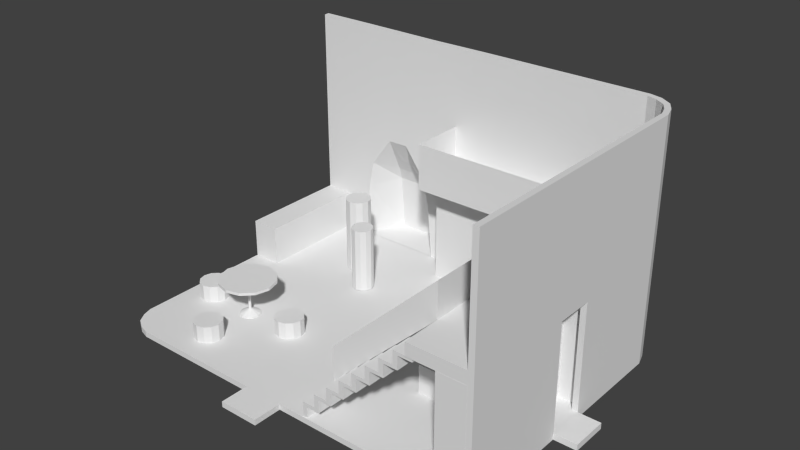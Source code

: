 # Source: zan-house.blend  (saved by Blender 2.71.0; exported with 4.5.12 LTS)
import bpy
from mathutils import Matrix  # noqa: F401  (used for matrix-valued properties, if any)

bpy.ops.wm.read_factory_settings(use_empty=True)
scene = bpy.context.scene
scene.name = 'Scene'

# ---- collections
col_collection_1 = bpy.data.collections.new('Collection 1'); scene.collection.children.link(col_collection_1)

# ---- world
world_world = bpy.data.worlds.new('World'); scene.world = world_world
world_world.color = (0.05088, 0.05088, 0.05088)
world_world.use_sun_shadow = False
world_world.sun_shadow_jitter_overblur = 0.0
world_world.cycles.sampling_method = 'MANUAL'
world_world.cycles.sample_map_resolution = 256

# ---- meshes
me_cylinder_005 = bpy.data.meshes.new('Cylinder.005')
me_cylinder_005.from_pydata([(0.0, 0.5, -0.5), (0.0, 0.5, 0.1), (0.25, 0.433, -0.5), (0.25, 0.433, 0.1), (0.433, 0.25, -0.5), (0.433, 0.25, 0.1), (0.5, -2.186e-08, -0.5), (0.5, -2.186e-08, 0.1), (0.433, -0.25, -0.5), (0.433, -0.25, 0.1), (0.25, -0.433, -0.5), (0.25, -0.433, 0.1), (7.55e-08, -0.5, -0.5), (7.55e-08, -0.5, 0.1), (-0.25, -0.433, -0.5), (-0.25, -0.433, 0.1), (-0.433, -0.25, -0.5), (-0.433, -0.25, 0.1), (-0.5, -2.325e-07, -0.5), (-0.5, -2.325e-07, 0.1), (-0.433, 0.25, -0.5), (-0.433, 0.25, 0.1), (-0.25, 0.433, -0.5), (-0.25, 0.433, 0.1)], [], [(0, 1, 3, 2), (2, 3, 5, 4), (4, 5, 7, 6), (6, 7, 9, 8), (8, 9, 11, 10), (10, 11, 13, 12), (12, 13, 15, 14), (14, 15, 17, 16), (16, 17, 19, 18), (18, 19, 21, 20), (3, 1, 23, 21, 19, 17, 15, 13, 11, 9, 7, 5), (22, 23, 1, 0), (20, 21, 23, 22), (0, 2, 4, 6, 8, 10, 12, 14, 16, 18, 20, 22)])
me_cylinder_005.use_remesh_preserve_volume = False
me_cylinder_005.use_remesh_preserve_attributes = False
me_cylinder_005.use_mirror_vertex_groups = False
me_cylinder_005.update()
me_cylinder_004 = bpy.data.meshes.new('Cylinder.004')
me_cylinder_004.from_pydata([(0.0, 0.5, -0.5), (0.0, 0.5, 0.1), (0.25, 0.433, -0.5), (0.25, 0.433, 0.1), (0.433, 0.25, -0.5), (0.433, 0.25, 0.1), (0.5, -2.186e-08, -0.5), (0.5, -2.186e-08, 0.1), (0.433, -0.25, -0.5), (0.433, -0.25, 0.1), (0.25, -0.433, -0.5), (0.25, -0.433, 0.1), (7.55e-08, -0.5, -0.5), (7.55e-08, -0.5, 0.1), (-0.25, -0.433, -0.5), (-0.25, -0.433, 0.1), (-0.433, -0.25, -0.5), (-0.433, -0.25, 0.1), (-0.5, -2.325e-07, -0.5), (-0.5, -2.325e-07, 0.1), (-0.433, 0.25, -0.5), (-0.433, 0.25, 0.1), (-0.25, 0.433, -0.5), (-0.25, 0.433, 0.1)], [], [(0, 1, 3, 2), (2, 3, 5, 4), (4, 5, 7, 6), (6, 7, 9, 8), (8, 9, 11, 10), (10, 11, 13, 12), (12, 13, 15, 14), (14, 15, 17, 16), (16, 17, 19, 18), (18, 19, 21, 20), (3, 1, 23, 21, 19, 17, 15, 13, 11, 9, 7, 5), (22, 23, 1, 0), (20, 21, 23, 22), (0, 2, 4, 6, 8, 10, 12, 14, 16, 18, 20, 22)])
me_cylinder_004.use_remesh_preserve_volume = False
me_cylinder_004.use_remesh_preserve_attributes = False
me_cylinder_004.use_mirror_vertex_groups = False
me_cylinder_004.update()
me_cylinder_003 = bpy.data.meshes.new('Cylinder.003')
me_cylinder_003.from_pydata([(0.0, 0.5, -0.5), (0.0, 0.5, 0.1), (0.25, 0.433, -0.5), (0.25, 0.433, 0.1), (0.433, 0.25, -0.5), (0.433, 0.25, 0.1), (0.5, -2.186e-08, -0.5), (0.5, -2.186e-08, 0.1), (0.433, -0.25, -0.5), (0.433, -0.25, 0.1), (0.25, -0.433, -0.5), (0.25, -0.433, 0.1), (7.55e-08, -0.5, -0.5), (7.55e-08, -0.5, 0.1), (-0.25, -0.433, -0.5), (-0.25, -0.433, 0.1), (-0.433, -0.25, -0.5), (-0.433, -0.25, 0.1), (-0.5, -2.325e-07, -0.5), (-0.5, -2.325e-07, 0.1), (-0.433, 0.25, -0.5), (-0.433, 0.25, 0.1), (-0.25, 0.433, -0.5), (-0.25, 0.433, 0.1)], [], [(0, 1, 3, 2), (2, 3, 5, 4), (4, 5, 7, 6), (6, 7, 9, 8), (8, 9, 11, 10), (10, 11, 13, 12), (12, 13, 15, 14), (14, 15, 17, 16), (16, 17, 19, 18), (18, 19, 21, 20), (3, 1, 23, 21, 19, 17, 15, 13, 11, 9, 7, 5), (22, 23, 1, 0), (20, 21, 23, 22), (0, 2, 4, 6, 8, 10, 12, 14, 16, 18, 20, 22)])
me_cylinder_003.use_remesh_preserve_volume = False
me_cylinder_003.use_remesh_preserve_attributes = False
me_cylinder_003.use_mirror_vertex_groups = False
me_cylinder_003.update()
me_cube_005 = bpy.data.meshes.new('Cube.005')
me_cube_005.from_pydata([(-1.077, -0.5, -0.5), (-1.077, 0.5, -0.5), (0.5, 0.5, -0.5), (0.5, -0.5, -0.5), (-1.077, -0.5, 0.5), (-1.077, 0.5, 0.5), (0.5, 0.5, 0.5), (0.5, -0.5, 0.5)], [], [(4, 5, 1, 0), (5, 6, 2, 1), (6, 7, 3, 2), (7, 4, 0, 3), (0, 1, 2, 3), (7, 6, 5, 4)])
me_cube_005.use_remesh_preserve_volume = False
me_cube_005.use_remesh_preserve_attributes = False
me_cube_005.use_mirror_vertex_groups = False
me_cube_005.update()
me_cube_004 = bpy.data.meshes.new('Cube.004')
me_cube_004.from_pydata([(-0.5, -0.5, -0.5), (-0.5, 0.5, -0.5), (0.5, 0.5, -0.5), (0.5, -0.5, -0.5), (-0.5, -0.5, 0.5), (-0.5, 0.5, 0.5), (0.5, 0.5, 0.5), (0.5, -0.5, 0.5)], [], [(4, 5, 1, 0), (5, 6, 2, 1), (6, 7, 3, 2), (7, 4, 0, 3), (0, 1, 2, 3), (7, 6, 5, 4)])
me_cube_004.use_remesh_preserve_volume = False
me_cube_004.use_remesh_preserve_attributes = False
me_cube_004.use_mirror_vertex_groups = False
me_cube_004.update()
me_cube_003 = bpy.data.meshes.new('Cube.003')
me_cube_003.from_pydata([(-0.5, -2.179, -0.5), (-0.5, 0.5, -0.5), (0.5, 0.5, -0.5), (0.5, -2.179, -0.5), (-0.5, -2.179, 0.5), (-0.5, 0.5, 0.5), (0.5, 0.5, 0.5), (0.5, -2.179, 0.5)], [], [(4, 5, 1, 0), (5, 6, 2, 1), (6, 7, 3, 2), (7, 4, 0, 3), (0, 1, 2, 3), (7, 6, 5, 4)])
me_cube_003.use_remesh_preserve_volume = False
me_cube_003.use_remesh_preserve_attributes = False
me_cube_003.use_mirror_vertex_groups = False
me_cube_003.update()
me_plane_009 = bpy.data.meshes.new('Plane.009')
me_plane_009.from_pydata([(-1.0, -5.0, 0.0), (-1.0, -4.0, 0.0), (1.0, -3.0, 0.0), (-1.0, -3.0, 0.0), (5.0, 1.0, 0.0), (5.0, 3.651, 0.0), (5.0, 0.0, 0.0), (4.0, -3.0, 0.0), (5.0, -2.0, 0.0), (4.35, -2.89, 0.0), (4.68, -2.68, 0.0), (4.89, -2.35, 0.0), (-1.0, -5.0, 1.2), (-1.0, -4.0, 1.2), (1.0, -3.0, 1.2), (-1.0, -3.0, 1.2), (5.0, 1.0, 1.2), (5.0, 3.651, 1.2), (5.0, 0.0, 1.2), (4.0, -3.0, 1.2), (5.0, -2.0, 1.2), (4.35, -2.89, 1.2), (4.68, -2.68, 1.2), (4.89, -2.35, 1.2), (1.163, 3.651, -3.665), (1.163, 3.651, -2.465)], [], [(11, 8, 20, 23), (10, 11, 23, 22), (9, 10, 22, 21), (7, 9, 21, 19), (8, 6, 18, 20), (4, 5, 17, 16), (6, 4, 16, 18), (2, 7, 19, 14), (3, 2, 14, 15), (1, 3, 15, 13), (0, 1, 13, 12), (17, 5, 24, 25)])
me_plane_009.use_remesh_preserve_volume = False
me_plane_009.use_remesh_preserve_attributes = False
me_plane_009.use_mirror_vertex_groups = False
me_plane_009.update()
me_cylinder_002 = bpy.data.meshes.new('Cylinder.002')
me_cylinder_002.from_pydata([(0.0, 1.0, -0.05), (0.0, 1.0, 0.05), (0.5, 0.866, -0.05), (0.5, 0.866, 0.05), (0.866, 0.5, -0.05), (0.866, 0.5, 0.05), (1.0, -4.371e-08, -0.05), (1.0, -4.371e-08, 0.05), (0.866, -0.5, -0.05), (0.866, -0.5, 0.05), (0.5, -0.866, -0.05), (0.5, -0.866, 0.05), (1.51e-07, -1.0, -0.05), (1.51e-07, -1.0, 0.05), (-0.5, -0.866, -0.05), (-0.5, -0.866, 0.05), (-0.866, -0.5, -0.05), (-0.866, -0.5, 0.05), (-1.0, -4.649e-07, -0.05), (-1.0, -4.649e-07, 0.05), (-0.866, 0.5, -0.05), (-0.866, 0.5, 0.05), (-0.5, 0.866, -0.05), (-0.5, 0.866, 0.05), (-9.439e-09, 0.04982, -0.05), (0.02491, 0.04315, -0.05), (0.04315, 0.02491, -0.05), (0.04982, -1.343e-07, -0.05), (0.04315, -0.02491, -0.05), (0.02491, -0.04315, -0.05), (-1.917e-09, -0.04982, -0.05), (-0.02491, -0.04315, -0.05), (-0.04315, -0.02491, -0.05), (-0.04982, -1.553e-07, -0.05), (-0.04315, 0.02491, -0.05), (-0.02491, 0.04315, -0.05), (7.299e-08, 0.373, -1.3), (0.1865, 0.323, -1.3), (0.323, 0.1865, -1.3), (0.373, -9.142e-08, -1.3), (0.323, -0.1865, -1.3), (0.1865, -0.323, -1.3), (1.293e-07, -0.373, -1.3), (-0.1865, -0.323, -1.3), (-0.323, -0.1865, -1.3), (-0.373, -2.485e-07, -1.3), (-0.323, 0.1865, -1.3), (-0.1865, 0.323, -1.3), (-0.1865, 0.323, -1.272), (4.735e-08, 0.373, -1.272), (-0.323, 0.1865, -1.272), (-0.373, -2.485e-07, -1.272), (-0.323, -0.1865, -1.272), (-0.1865, -0.323, -1.272), (1.037e-07, -0.373, -1.272), (0.1865, -0.323, -1.272), (0.323, -0.1865, -1.272), (0.373, -9.142e-08, -1.272), (0.323, 0.1865, -1.272), (0.1865, 0.323, -1.272), (-0.02491, 0.04315, -1.105), (-0.04315, 0.02491, -1.105), (-0.04982, -1.553e-07, -1.105), (-0.04315, -0.02491, -1.105), (-0.02491, -0.04315, -1.105), (3.061e-08, -0.04982, -1.105), (0.02491, -0.04315, -1.105), (0.04315, -0.02491, -1.105), (0.04982, -1.343e-07, -1.105), (0.04315, 0.02491, -1.105), (0.02491, 0.04315, -1.105), (2.309e-08, 0.04982, -1.105)], [], [(0, 1, 3, 2), (2, 3, 5, 4), (4, 5, 7, 6), (6, 7, 9, 8), (8, 9, 11, 10), (10, 11, 13, 12), (12, 13, 15, 14), (14, 15, 17, 16), (16, 17, 19, 18), (18, 19, 21, 20), (3, 1, 23, 21, 19, 17, 15, 13, 11, 9, 7, 5), (22, 23, 1, 0), (20, 21, 23, 22), (22, 0, 24, 35), (48, 49, 36, 47), (20, 22, 35, 34), (18, 20, 34, 33), (16, 18, 33, 32), (14, 16, 32, 31), (12, 14, 31, 30), (10, 12, 30, 29), (8, 10, 29, 28), (6, 8, 28, 27), (4, 6, 27, 26), (2, 4, 26, 25), (0, 2, 25, 24), (36, 37, 38, 39, 40, 41, 42, 43, 44, 45, 46, 47), (50, 48, 47, 46), (51, 50, 46, 45), (52, 51, 45, 44), (53, 52, 44, 43), (54, 53, 43, 42), (55, 54, 42, 41), (56, 55, 41, 40), (57, 56, 40, 39), (58, 57, 39, 38), (59, 58, 38, 37), (49, 59, 37, 36), (60, 71, 49, 48), (61, 60, 48, 50), (62, 61, 50, 51), (63, 62, 51, 52), (64, 63, 52, 53), (65, 64, 53, 54), (66, 65, 54, 55), (67, 66, 55, 56), (68, 67, 56, 57), (69, 68, 57, 58), (70, 69, 58, 59), (71, 70, 59, 49), (35, 24, 71, 60), (34, 35, 60, 61), (33, 34, 61, 62), (32, 33, 62, 63), (31, 32, 63, 64), (30, 31, 64, 65), (29, 30, 65, 66), (28, 29, 66, 67), (27, 28, 67, 68), (26, 27, 68, 69), (25, 26, 69, 70), (24, 25, 70, 71)])
me_cylinder_002.use_remesh_preserve_volume = False
me_cylinder_002.use_remesh_preserve_attributes = False
me_cylinder_002.use_mirror_vertex_groups = False
me_cylinder_002.update()
me_cylinder_001 = bpy.data.meshes.new('Cylinder.001')
me_cylinder_001.from_pydata([(0.0, 0.45, -1.5), (0.0, 0.45, 1.2), (0.225, 0.3897, -1.5), (0.225, 0.3897, 1.2), (0.3897, 0.225, -1.5), (0.3897, 0.225, 1.2), (0.45, -1.967e-08, -1.5), (0.45, -1.967e-08, 1.2), (0.3897, -0.225, -1.5), (0.3897, -0.225, 1.2), (0.225, -0.3897, -1.5), (0.225, -0.3897, 1.2), (6.795e-08, -0.45, -1.5), (6.795e-08, -0.45, 1.2), (-0.225, -0.3897, -1.5), (-0.225, -0.3897, 1.2), (-0.3897, -0.225, -1.5), (-0.3897, -0.225, 1.2), (-0.45, -2.092e-07, -1.5), (-0.45, -2.092e-07, 1.2), (-0.3897, 0.225, -1.5), (-0.3897, 0.225, 1.2), (-0.225, 0.3897, -1.5), (-0.225, 0.3897, 1.2)], [], [(0, 1, 3, 2), (2, 3, 5, 4), (4, 5, 7, 6), (6, 7, 9, 8), (8, 9, 11, 10), (10, 11, 13, 12), (12, 13, 15, 14), (14, 15, 17, 16), (16, 17, 19, 18), (18, 19, 21, 20), (3, 1, 23, 21, 19, 17, 15, 13, 11, 9, 7, 5), (22, 23, 1, 0), (20, 21, 23, 22), (0, 2, 4, 6, 8, 10, 12, 14, 16, 18, 20, 22)])
me_cylinder_001.use_remesh_preserve_volume = False
me_cylinder_001.use_remesh_preserve_attributes = False
me_cylinder_001.use_mirror_vertex_groups = False
me_cylinder_001.update()
me_cylinder = bpy.data.meshes.new('Cylinder')
me_cylinder.from_pydata([(0.0, 0.45, -1.5), (0.0, 0.45, 0.9), (0.225, 0.3897, -1.5), (0.225, 0.3897, 0.9), (0.3897, 0.225, -1.5), (0.3897, 0.225, 0.9), (0.45, -1.967e-08, -1.5), (0.45, -1.967e-08, 0.9), (0.3897, -0.225, -1.5), (0.3897, -0.225, 0.9), (0.225, -0.3897, -1.5), (0.225, -0.3897, 0.9), (6.795e-08, -0.45, -1.5), (6.795e-08, -0.45, 0.9), (-0.225, -0.3897, -1.5), (-0.225, -0.3897, 0.9), (-0.3897, -0.225, -1.5), (-0.3897, -0.225, 0.9), (-0.45, -2.092e-07, -1.5), (-0.45, -2.092e-07, 0.9), (-0.3897, 0.225, -1.5), (-0.3897, 0.225, 0.9), (-0.225, 0.3897, -1.5), (-0.225, 0.3897, 0.9)], [], [(0, 1, 3, 2), (2, 3, 5, 4), (4, 5, 7, 6), (6, 7, 9, 8), (8, 9, 11, 10), (10, 11, 13, 12), (12, 13, 15, 14), (14, 15, 17, 16), (16, 17, 19, 18), (18, 19, 21, 20), (3, 1, 23, 21, 19, 17, 15, 13, 11, 9, 7, 5), (22, 23, 1, 0), (20, 21, 23, 22), (0, 2, 4, 6, 8, 10, 12, 14, 16, 18, 20, 22)])
me_cylinder.use_remesh_preserve_volume = False
me_cylinder.use_remesh_preserve_attributes = False
me_cylinder.use_mirror_vertex_groups = False
me_cylinder.update()
me_cube_002 = bpy.data.meshes.new('Cube.002')
me_cube_002.from_pydata([(-0.508, -3.513, -0.4884), (-0.508, 0.487, -0.4884), (0.492, 0.487, -0.4884), (0.492, -3.513, -0.4884), (-0.508, -3.513, 0.9116), (-0.508, 0.487, 0.9116), (0.492, 0.487, 0.9116), (0.492, -3.513, 0.9116)], [], [(4, 5, 1, 0), (5, 6, 2, 1), (6, 7, 3, 2), (7, 4, 0, 3), (0, 1, 2, 3), (7, 6, 5, 4)])
me_cube_002.use_remesh_preserve_volume = False
me_cube_002.use_remesh_preserve_attributes = False
me_cube_002.use_mirror_vertex_groups = False
me_cube_002.update()
me_plane_008 = bpy.data.meshes.new('Plane.008')
me_plane_008.from_pydata([(-0.5, -0.5, 0.0), (-0.5, 4.2, 0.0), (0.15, 3.85, 0.0), (0.5, 3.2, 0.0), (-7.5, 4.2, 0.0), (-7.5, 3.2, 0.0), (-0.5, 2.2, 0.0), (0.5, 2.2, 0.0), (-1.5, 3.2, 0.0), (-1.5, 4.2, 0.0), (-0.5, 2.2, 0.0), (-0.65, 2.6, 0.0), (-0.5, -0.2, 0.0), (-0.85, 2.85, 0.0), (-1.1, 3.05, 0.0), (0.5, -0.2, 0.0), (-0.1802, -0.5, 0.0), (-7.5, 3.52, 0.0), (-0.1802, -0.2, 0.0), (-0.5, -0.5, 2.792), (-0.5, 4.2, 2.792), (0.15, 3.85, 2.792), (0.5, 3.2, 2.792), (-7.5, 4.2, 2.792), (-7.5, 3.2, 2.792), (-0.5, 2.2, 2.792), (0.5, 2.2, 2.792), (-1.5, 3.2, 2.792), (-1.5, 4.2, 2.792), (-0.65, 2.6, 2.792), (-0.5, -0.2, 2.792), (-0.85, 2.85, 2.792), (-1.1, 3.05, 2.792), (0.5, -0.2, 2.792), (-0.1802, -0.5, 2.792), (-7.5, 3.52, 2.792), (-0.1802, 2.2, 2.792), (-1.5, 3.52, 2.792), (-0.4622, 3.238, 2.792), (-0.9081, 3.452, 2.792), (-0.2482, 2.792, 2.792), (-0.1802, -0.2, 2.792)], [(10, 6)], [(12, 0, 19, 30), (17, 5, 24, 35), (3, 2, 21, 22), (14, 13, 31, 32), (15, 7, 26, 33), (4, 17, 35, 23), (7, 3, 22, 26), (18, 15, 33, 41), (6, 12, 30, 25), (5, 8, 27, 24), (0, 16, 34, 19), (11, 6, 25, 29), (2, 1, 20, 21), (39, 32, 31, 38), (37, 28, 23, 35), (41, 33, 26, 36), (39, 37, 27, 32), (36, 26, 22, 40), (40, 38, 31, 29), (19, 34, 41, 30), (20, 39, 38, 21), (27, 37, 35, 24), (30, 41, 36, 25), (20, 28, 37, 39), (25, 36, 40, 29), (22, 21, 38, 40), (1, 9, 28, 20), (16, 18, 41, 34), (9, 4, 23, 28), (8, 14, 32, 27), (13, 11, 29, 31)])
me_plane_008.use_remesh_preserve_volume = False
me_plane_008.use_remesh_preserve_attributes = False
me_plane_008.use_mirror_vertex_groups = False
me_plane_008.update()
me_plane_007 = bpy.data.meshes.new('Plane.007')
me_plane_007.from_pydata([(-0.5, -0.5, 0.0), (-0.2, -0.5, 0.0), (-0.5, 0.8, 0.0), (-0.2, 0.8, 0.0), (-0.5, -0.5, 2.792), (-0.2, -0.5, 2.792), (-0.5, 0.8, 2.792), (-0.2, 0.8, 2.792)], [], [(0, 2, 3, 1), (4, 5, 7, 6), (3, 2, 6, 7), (1, 3, 7, 5), (0, 1, 5, 4), (2, 0, 4, 6)])
me_plane_007.use_remesh_preserve_volume = False
me_plane_007.use_remesh_preserve_attributes = False
me_plane_007.use_mirror_vertex_groups = False
me_plane_007.update()
me_cube_001 = bpy.data.meshes.new('Cube.001')
me_cube_001.from_pydata([(-0.5, -3.5, -0.5), (-0.5, 0.5, -0.5), (0.5, 0.5, -0.5), (0.5, -3.5, -0.5), (-0.5, -3.5, 2.309), (-0.5, 0.5, 2.309), (0.5, 0.5, 2.309), (0.5, -3.5, 2.309)], [], [(4, 5, 1, 0), (5, 6, 2, 1), (6, 7, 3, 2), (7, 4, 0, 3), (0, 1, 2, 3), (7, 6, 5, 4)])
me_cube_001.use_remesh_preserve_volume = False
me_cube_001.use_remesh_preserve_attributes = False
me_cube_001.use_mirror_vertex_groups = False
me_cube_001.update()
me_plane_006 = bpy.data.meshes.new('Plane.006')
me_plane_006.from_pydata([(-7.0, -5.0, -0.2), (6.68, -4.68, -0.2), (7.0, 5.0, -0.2), (1.0, -5.0, -0.2), (7.0, 1.0, -0.2), (-6.0, -5.0, -0.2), (6.0, -5.0, -0.2), (7.0, 4.0, -0.2), (7.0, -4.0, -0.2), (6.89, -4.35, -0.2), (6.35, -4.89, -0.2), (7.0, -0.3, -0.2), (0.0, -5.0, -0.2), (-7.0, -5.182, -0.1926), (6.826, -4.825, -0.1926), (7.203, 5.0, -0.1926), (1.0, -5.182, -0.1926), (7.203, 1.0, -0.1926), (-6.0, -5.182, -0.1926), (6.0, -5.182, -0.1926), (7.203, 4.0, -0.1926), (7.203, -4.0, -0.1926), (7.062, -4.447, -0.1926), (6.428, -5.084, -0.1926), (7.203, -0.3, -0.1926), (2.384e-07, -5.182, -0.1926), (-7.0, -5.0, 7.996), (6.68, -4.68, 7.996), (7.0, 5.0, 7.996), (1.0, -5.0, 7.996), (7.0, 1.0, 7.996), (-6.0, -5.0, 7.996), (6.0, -5.0, 7.996), (7.0, 4.0, 7.996), (7.0, -4.0, 7.996), (6.89, -4.35, 7.996), (6.35, -4.89, 7.996), (7.0, 0.0, 7.996), (0.0, -5.0, 7.996), (-7.0, -5.182, 8.004), (6.826, -4.825, 8.004), (7.203, 5.0, 8.004), (1.0, -5.182, 8.004), (7.203, 1.0, 8.004), (-6.0, -5.182, 8.004), (6.0, -5.182, 8.004), (7.203, 4.0, 8.004), (7.203, -4.0, 8.004), (7.062, -4.447, 8.004), (6.428, -5.084, 8.004), (7.203, 2.676e-07, 8.004), (2.384e-07, -5.182, 8.004), (7.203, 1.0, 3.557), (7.203, -0.3, 3.557), (0.0, -5.0, 3.549), (1.0, -5.0, 3.549), (6.0, -5.182, 3.557), (1.0, -5.182, 3.557), (-7.0, -5.0, 2.8), (-6.0, -5.0, 2.8), (-7.0, -5.182, 2.807), (7.062, -4.447, 3.557), (6.826, -4.825, 3.557), (6.35, -4.89, 3.549), (6.68, -4.68, 3.549), (6.0, -5.0, 3.549), (7.203, 5.0, 3.557), (7.203, 4.0, 3.557), (7.203, -4.0, 3.557), (7.0, -0.3, 3.549), (7.0, 1.0, 3.549), (7.0, 5.0, 3.549), (6.89, -4.35, 3.549), (2.384e-07, -5.182, 3.557), (7.0, 4.0, 3.549), (7.0, -4.0, 3.549), (-6.0, -5.182, 2.807), (6.428, -5.084, 3.557), (7.203, 2.676e-07, 4.007), (1.0, -5.0, 4.0), (1.0, -5.182, 4.007), (-6.0, -5.0, 4.0), (6.826, -4.825, 4.007), (6.68, -4.68, 4.0), (7.203, 4.0, 4.007), (7.203, -4.0, 4.007), (7.0, 1.0, 4.0), (6.89, -4.35, 4.0), (2.384e-07, -5.182, 4.007), (6.428, -5.084, 4.007), (7.203, 1.0, 4.007), (0.0, -5.0, 4.0), (6.0, -5.182, 4.007), (-7.0, -5.0, 4.0), (-7.0, -5.182, 4.007), (7.062, -4.447, 4.007), (6.35, -4.89, 4.0), (6.0, -5.0, 4.0), (7.203, 5.0, 4.007), (7.0, 0.0, 4.0), (7.0, 5.0, 4.0), (7.0, 4.0, 4.0), (7.0, -4.0, 4.0), (-6.0, -5.182, 4.007), (-5.1, -5.0, -0.2), (-5.1, -5.182, -0.1926), (-5.1, -5.0, 7.996), (-5.1, -5.182, 8.004), (-4.76, -5.0, 2.8), (-4.76, -5.182, 2.807), (-3.954, -5.0, 3.869), (-4.231, -5.182, 3.876), (-2.406, -5.182, 2.807), (-2.898, -5.182, 3.88), (-2.0, -5.0, -0.2), (-2.0, -5.182, -0.1926), (-2.0, -5.0, 7.996), (-2.0, -5.145, 8.004), (-2.406, -5.0, 2.8), (-3.194, -5.0, 3.873), (0.0, -5.0, 1.82), (6.0, -5.182, 1.827), (-7.0, -5.0, 1.82), (-7.0, -5.182, 1.827), (7.062, -4.447, 1.827), (6.35, -4.89, 1.82), (6.0, -5.0, 1.82), (7.0, -0.3, 1.82), (7.0, -4.0, 1.82), (-6.0, -5.182, 1.827), (7.203, -0.3, 1.827), (1.0, -5.0, 1.82), (1.0, -5.182, 1.827), (-6.0, -5.0, 1.82), (6.826, -4.825, 1.827), (6.68, -4.68, 1.82), (7.203, -4.0, 1.827), (6.89, -4.35, 1.82), (2.384e-07, -5.182, 1.827), (6.428, -5.084, 1.827), (-4.945, -5.0, 1.82), (-4.945, -5.182, 1.827), (-2.171, -5.0, 1.82), (-2.171, -5.182, 1.827), (-4.345, -6.354, -0.2019), (-4.345, -6.446, -0.1981), (-4.172, -5.823, 2.444), (-4.172, -6.046, 2.448), (-3.816, -5.475, 2.988), (-3.903, -5.767, 2.991), (-2.975, -6.046, 2.448), (-3.225, -5.767, 2.993), (-2.769, -6.354, -0.2019), (-2.769, -6.446, -0.1981), (-2.975, -5.823, 2.444), (-3.436, -5.475, 2.99), (-4.266, -6.062, 1.946), (-4.266, -6.155, 1.95), (-2.856, -6.062, 1.946), (-2.856, -6.155, 1.95)], [], [(3, 16, 19, 6), (8, 21, 24, 11), (1, 14, 22, 9), (130, 53, 69, 127), (9, 22, 21, 8), (10, 23, 14, 1), (0, 13, 18, 5), (7, 20, 15, 2), (12, 25, 16, 3), (6, 19, 23, 10), (4, 17, 20, 7), (114, 115, 25, 12), (29, 32, 45, 42), (34, 37, 50, 47), (27, 35, 48, 40), (37, 30, 43, 50), (35, 34, 47, 48), (36, 27, 40, 49), (26, 31, 44, 39), (33, 28, 41, 46), (38, 29, 42, 51), (32, 36, 49, 45), (30, 33, 46, 43), (116, 38, 51, 117), (90, 78, 50, 43), (91, 79, 29, 38), (92, 80, 42, 45), (93, 81, 31, 26), (94, 93, 26, 39), (95, 82, 40, 48), (96, 83, 27, 36), (119, 91, 38, 116), (97, 96, 36, 32), (98, 84, 46, 41), (78, 85, 47, 50), (99, 86, 30, 37), (100, 98, 41, 28), (85, 95, 48, 47), (79, 97, 32, 29), (84, 90, 43, 46), (83, 87, 35, 27), (80, 88, 51, 42), (101, 100, 28, 33), (102, 99, 37, 34), (103, 94, 39, 44), (111, 103, 44, 107), (87, 102, 34, 35), (82, 89, 49, 40), (89, 92, 45, 49), (86, 101, 33, 30), (52, 70, 69, 53), (120, 131, 55, 54), (121, 132, 57, 56), (122, 133, 59, 58), (123, 122, 58, 60), (124, 134, 62, 61), (125, 135, 64, 63), (142, 120, 54, 118), (126, 125, 63, 65), (15, 20, 67, 66), (130, 136, 68, 53), (52, 17, 4, 70), (2, 15, 66, 71), (136, 124, 61, 68), (131, 126, 65, 55), (20, 17, 52, 67), (135, 137, 72, 64), (132, 138, 73, 57), (7, 2, 71, 74), (128, 127, 69, 75), (129, 123, 60, 76), (141, 129, 76, 109), (137, 128, 75, 72), (134, 139, 77, 62), (139, 121, 56, 77), (4, 7, 74, 70), (52, 53, 78, 90), (54, 55, 79, 91), (56, 57, 80, 92), (58, 59, 81, 93), (60, 58, 93, 94), (61, 62, 82, 95), (63, 64, 83, 96), (118, 54, 91, 119), (65, 63, 96, 97), (66, 67, 84, 98), (53, 68, 85, 78), (69, 70, 86, 99), (71, 66, 98, 100), (68, 61, 95, 85), (55, 65, 97, 79), (67, 52, 90, 84), (64, 72, 87, 83), (57, 73, 88, 80), (74, 71, 100, 101), (75, 69, 99, 102), (76, 60, 94, 103), (109, 76, 103, 111), (72, 75, 102, 87), (62, 77, 89, 82), (77, 56, 92, 89), (70, 74, 101, 86), (5, 18, 105, 104), (31, 106, 107, 44), (81, 110, 106, 31), (113, 111, 107, 117), (133, 140, 108, 59), (118, 119, 155, 154), (59, 108, 110, 81), (111, 113, 151, 149), (104, 105, 115, 114), (106, 116, 117, 107), (110, 119, 116, 106), (140, 104, 144, 156), (112, 143, 159, 150), (88, 113, 117, 51), (138, 143, 112, 73), (73, 112, 113, 88), (24, 130, 127, 11), (12, 3, 131, 120), (19, 16, 132, 121), (0, 5, 133, 122), (13, 0, 122, 123), (22, 14, 134, 124), (10, 1, 135, 125), (114, 12, 120, 142), (6, 10, 125, 126), (24, 21, 136, 130), (21, 22, 124, 136), (3, 6, 126, 131), (1, 9, 137, 135), (16, 25, 138, 132), (8, 11, 127, 128), (18, 13, 123, 129), (105, 18, 129, 141), (9, 8, 128, 137), (14, 23, 139, 134), (23, 19, 121, 139), (5, 104, 140, 133), (115, 105, 145, 153), (114, 142, 158, 152), (25, 115, 143, 138), (159, 157, 147, 150), (150, 147, 149, 151), (156, 158, 154, 146), (146, 154, 155, 148), (153, 145, 157, 159), (144, 152, 158, 156), (109, 111, 149, 147), (141, 109, 147, 157), (143, 115, 153, 159), (113, 112, 150, 151), (105, 141, 157, 145), (104, 114, 152, 144), (142, 118, 154, 158), (110, 108, 146, 148), (108, 140, 156, 146), (119, 110, 148, 155)])
me_plane_006.use_remesh_preserve_volume = False
me_plane_006.use_remesh_preserve_attributes = False
me_plane_006.use_mirror_vertex_groups = False
me_plane_006.update()
me_plane_003 = bpy.data.meshes.new('Plane.003')
me_plane_003.from_pydata([(1.002, 1.0, -0.3909), (1.002, 5.261e-06, -0.3909), (0.6272, 1.0, -0.3909), (0.6272, 4.784e-06, -0.3909), (0.6272, 1.0, -0.7659), (0.6272, 4.784e-06, -0.7659), (0.2522, 1.0, -0.7659), (0.2522, 4.308e-06, -0.7659), (0.2522, 1.0, -1.141), (0.2522, 4.308e-06, -1.141), (-0.1228, 1.0, -1.141), (-0.1228, 3.831e-06, -1.141), (-0.1228, 1.0, -1.516), (-0.1228, 3.831e-06, -1.516), (-0.4978, 1.0, -1.516), (-0.4978, 3.354e-06, -1.516), (-0.4978, 1.0, -1.891), (-0.4978, 3.354e-06, -1.891), (-0.8728, 1.0, -1.891), (-0.8728, 2.877e-06, -1.891), (-0.8728, 1.0, -2.266), (-0.8728, 2.877e-06, -2.266), (-1.248, 1.0, -2.266), (-1.248, 2.4e-06, -2.266), (-1.248, 1.0, -2.641), (-1.248, 2.4e-06, -2.641), (-1.623, 1.0, -2.641), (-1.623, 1.923e-06, -2.641), (-1.623, 1.0, -3.016), (-1.623, 1.923e-06, -3.016), (1.002, 1.0, -0.2159), (1.002, 5.261e-06, -0.2159), (1.133, 1.0, -0.2159), (1.133, 1.208e-06, -0.2159), (0.7566, 1.0, -0.4892), (0.7566, 1.208e-06, -0.4892), (0.3816, 1.0, -0.8642), (0.006621, 1.0, -1.239), (-0.3684, 1.0, -1.614), (-0.7434, 1.0, -1.989), (-1.118, 1.0, -2.364), (-1.493, 1.0, -2.739), (-1.493, 1.685e-06, -2.739), (-1.118, 1.685e-06, -2.364), (-0.7434, 1.685e-06, -1.989), (-0.3684, 1.685e-06, -1.614), (0.00662, 1.447e-06, -1.239), (0.3816, 1.208e-06, -0.8642), (-1.118, 1.0, -2.739), (-1.118, 1.923e-06, -2.739), (-0.7434, 1.0, -2.364), (-0.7434, 1.923e-06, -2.364), (-0.3684, 1.0, -1.989), (-0.3684, 1.923e-06, -1.989), (0.006621, 1.0, -1.614), (0.00662, 1.923e-06, -1.614), (0.3816, 1.0, -1.239), (0.3816, 1.447e-06, -1.239), (0.7566, 1.447e-06, -0.8642), (0.7566, 1.0, -0.8642), (1.133, 1.447e-06, -0.4892), (1.133, 1.0, -0.4892), (-1.493, 1.0, -3.125), (-1.493, 2.162e-06, -3.125), (-1.971, 1.0, -3.016), (-1.971, 2.603e-06, -3.016), (-1.858, 1.0, -3.125), (-1.858, 2.603e-06, -3.125), (-1.971, 1.0, -3.445), (-1.971, 2.603e-06, -3.445), (-1.858, 1.0, -3.445), (-1.858, 2.603e-06, -3.445)], [], [(0, 1, 3, 2), (2, 3, 5, 4), (4, 5, 7, 6), (6, 7, 9, 8), (8, 9, 11, 10), (10, 11, 13, 12), (12, 13, 15, 14), (14, 15, 17, 16), (16, 17, 19, 18), (18, 19, 21, 20), (20, 21, 23, 22), (22, 23, 25, 24), (24, 25, 27, 26), (26, 27, 29, 28), (1, 0, 30, 31), (62, 66, 67, 63), (31, 30, 32, 33), (60, 61, 34, 35), (58, 59, 36, 47), (57, 56, 37, 46), (55, 54, 38, 45), (53, 52, 39, 44), (51, 50, 40, 43), (49, 48, 41, 42), (43, 40, 48, 49), (44, 39, 50, 51), (45, 38, 52, 53), (46, 37, 54, 55), (47, 36, 56, 57), (35, 34, 59, 58), (33, 32, 61, 60), (1, 31, 33, 60, 35, 58, 47, 57, 46, 55, 45, 53, 44, 51, 43, 49, 42, 63, 67, 71, 69, 65, 29, 27, 25, 23, 21, 19, 17, 15, 13, 11, 9, 7, 5, 3), (67, 66, 70, 71), (41, 62, 63, 42), (62, 41, 48, 40, 50, 39, 52, 38, 54, 37, 56, 36, 59, 34, 61, 32, 30, 0, 2, 4, 6, 8, 10, 12, 14, 16, 18, 20, 22, 24, 26, 28, 64, 68, 70, 66), (28, 29, 65, 64), (71, 70, 68, 69), (65, 69, 68, 64)])
me_plane_003.use_remesh_preserve_volume = False
me_plane_003.use_remesh_preserve_attributes = False
me_plane_003.use_mirror_vertex_groups = False
me_plane_003.update()
me_plane_002 = bpy.data.meshes.new('Plane.002')
me_plane_002.from_pydata([(6.68, -4.68, 0.0), (7.0, 5.0, 0.0), (1.0, -5.0, 0.0), (7.0, 1.0, 0.0), (6.0, -5.0, 0.0), (6.0, 5.0, 0.0), (6.0, 1.0, 0.0), (7.0, 3.651, 0.0), (6.0, 3.651, 0.0), (7.0, -4.0, 0.0), (1.0, -4.0, 0.0), (6.0, -4.0, 0.0), (6.89, -4.35, 0.0), (6.35, -4.89, 0.0), (7.0, 0.0, 0.0), (6.0, 0.0, 0.0), (6.35, -4.35, 0.0), (-1.0, -5.0, 0.0), (-1.0, -4.0, 0.0), (1.0, -3.0, 0.0), (6.0, -3.0, 0.0), (7.0, -3.0, 0.0), (-1.0, -3.0, 0.0), (5.0, 1.0, 0.0), (5.0, -5.0, 0.0), (5.0, 5.0, 0.0), (5.0, 3.651, 0.0), (5.0, -4.0, 0.0), (5.0, 0.0, 0.0), (5.0, -3.0, 0.0), (4.0, -5.0, 0.0), (4.0, -4.0, 0.0), (4.0, -3.0, 0.0), (6.0, -2.0, 0.0), (7.0, -2.0, 0.0), (5.0, -2.0, 0.0), (4.35, -2.89, 0.0), (4.68, -2.68, 0.0), (4.89, -2.35, 0.0), (-0.25, -1.0, -0.375), (-0.25, -2.0, -0.375), (-0.25, -1.0, -0.375), (-0.25, -2.0, -0.375), (6.68, -4.68, -0.4509), (7.0, 5.0, -0.4509), (1.0, -5.0, -0.4509), (7.0, 1.0, -0.4509), (6.0, -5.0, -0.4509), (6.0, 5.0, -0.4509), (6.0, 1.0, -0.4509), (7.0, 3.651, -0.4509), (6.0, 3.651, -0.4509), (7.0, -4.0, -0.4509), (1.0, -4.0, -0.4509), (6.0, -4.0, -0.4509), (6.89, -4.35, -0.4509), (6.35, -4.89, -0.4509), (7.0, 0.0, -0.4509), (6.0, 0.0, -0.4509), (6.35, -4.35, -0.4509), (-1.0, -5.0, -0.4509), (-1.0, -4.0, -0.4509), (1.0, -3.0, -0.4509), (6.0, -3.0, -0.4509), (7.0, -3.0, -0.4509), (-1.0, -3.0, -0.4509), (5.0, 1.0, -0.4509), (5.0, -5.0, -0.4509), (5.0, 5.0, -0.4509), (5.0, 3.651, -0.4509), (5.0, -4.0, -0.4509), (5.0, 0.0, -0.4509), (5.0, -3.0, -0.4509), (4.0, -5.0, -0.4509), (4.0, -4.0, -0.4509), (4.0, -3.0, -0.4509), (6.0, -2.0, -0.4509), (7.0, -2.0, -0.4509), (5.0, -2.0, -0.4509), (4.35, -2.89, -0.4509), (4.68, -2.68, -0.4509), (4.89, -2.35, -0.4509)], [(41, 39), (40, 42)], [(8, 5, 1, 7), (15, 6, 3, 14), (26, 25, 5, 8), (28, 23, 6, 15), (6, 8, 7, 3), (23, 26, 8, 6), (13, 16, 12, 0), (17, 18, 10, 2), (24, 27, 11, 4), (16, 11, 9, 12), (4, 11, 16, 13), (33, 15, 14, 34), (35, 28, 15, 33), (11, 20, 21, 9), (18, 22, 19, 10), (27, 29, 20, 11), (30, 31, 27, 24), (31, 32, 29, 27), (2, 10, 31, 30), (10, 19, 32, 31), (20, 33, 34, 21), (29, 35, 33, 20), (29, 32, 36, 37), (29, 37, 38, 35), (51, 50, 44, 48), (58, 57, 46, 49), (69, 51, 48, 68), (71, 58, 49, 66), (49, 46, 50, 51), (66, 49, 51, 69), (56, 43, 55, 59), (60, 45, 53, 61), (67, 47, 54, 70), (59, 55, 52, 54), (47, 56, 59, 54), (76, 77, 57, 58), (78, 76, 58, 71), (54, 52, 64, 63), (61, 53, 62, 65), (70, 54, 63, 72), (73, 67, 70, 74), (74, 70, 72, 75), (45, 73, 74, 53), (53, 74, 75, 62), (63, 64, 77, 76), (72, 63, 76, 78), (72, 80, 79, 75), (72, 78, 81, 80), (38, 37, 80, 81), (37, 36, 79, 80), (30, 24, 67, 73), (5, 25, 68, 48), (2, 30, 73, 45), (12, 9, 52, 55), (18, 17, 60, 61), (28, 35, 78, 71), (26, 23, 66, 69), (1, 5, 48, 44), (14, 3, 46, 57), (25, 26, 69, 68), (22, 18, 61, 65), (13, 0, 43, 56), (9, 21, 64, 52), (35, 38, 81, 78), (4, 13, 56, 47), (36, 32, 75, 79), (24, 4, 47, 67), (17, 2, 45, 60), (32, 19, 62, 75), (0, 12, 55, 43), (21, 34, 77, 64), (23, 28, 71, 66), (7, 1, 44, 50), (22, 65, 62, 19), (3, 7, 50, 46), (34, 14, 57, 77)])
me_plane_002.use_remesh_preserve_volume = False
me_plane_002.use_remesh_preserve_attributes = False
me_plane_002.use_mirror_vertex_groups = False
me_plane_002.update()
me_plane_001 = bpy.data.meshes.new('Plane.001')
me_plane_001.from_pydata([(-7.0, -5.0, 0.0), (6.68, -4.68, 0.0), (-6.68, 4.68, 0.0), (7.0, 5.0, 0.0), (0.2, -5.0, 0.0), (0.2, 5.0, 0.0), (-7.0, 1.0, 0.0), (7.0, 1.0, 0.0), (0.2, 1.0, 0.0), (-6.0, 5.0, 0.0), (-6.0, -5.0, 0.0), (-6.0, 1.0, 0.0), (6.0, -5.0, 0.0), (6.0, 5.0, 0.0), (6.0, 1.0, 0.0), (7.0, 4.0, 0.0), (0.2, 4.0, 0.0), (-7.0, 4.0, 0.0), (-6.0, 4.0, 0.0), (6.0, 4.0, 0.0), (-7.0, -4.0, 0.0), (7.0, -4.0, 0.0), (0.2, -4.0, 0.0), (-6.0, -4.0, 0.0), (6.0, -4.0, 0.0), (-6.89, 4.35, 0.0), (-6.35, 4.89, 0.0), (-6.35, 4.35, 0.0), (6.89, -4.35, 0.0), (6.35, -4.89, 0.0), (-1.2, 5.0, 0.0), (0.2, -0.3, 0.0), (7.0, -0.3, 0.0), (-7.0, -0.3, 0.0), (6.0, -0.3, 0.0), (-6.0, -0.3, 0.0), (6.35, -4.35, 0.0), (-1.2, -5.0, 0.0), (-1.2, 1.0, 0.0), (-1.2, 4.0, 0.0), (-1.2, -4.0, 0.0), (-1.2, -0.3, 0.0), (0.2, 6.0, 0.0), (-1.2, 6.0, 0.0), (-7.0, -5.0, -0.2), (6.68, -4.68, -0.2), (-6.68, 4.68, -0.2), (7.0, 5.0, -0.2), (0.2, -5.0, -0.2), (0.2, 5.0, -0.2), (-7.0, 1.0, -0.2), (7.0, 1.0, -0.2), (0.2, 1.0, -0.2), (-6.0, 5.0, -0.2), (-6.0, -5.0, -0.2), (-6.0, 1.0, -0.2), (6.0, -5.0, -0.2), (6.0, 5.0, -0.2), (6.0, 1.0, -0.2), (7.0, 4.0, -0.2), (0.2, 4.0, -0.2), (-7.0, 4.0, -0.2), (-6.0, 4.0, -0.2), (6.0, 4.0, -0.2), (-7.0, -4.0, -0.2), (7.0, -4.0, -0.2), (0.2, -4.0, -0.2), (-6.0, -4.0, -0.2), (6.0, -4.0, -0.2), (-6.89, 4.35, -0.2), (-6.35, 4.89, -0.2), (-6.35, 4.35, -0.2), (6.89, -4.35, -0.2), (6.35, -4.89, -0.2), (-1.2, 5.0, -0.2), (0.2, -0.3, -0.2), (7.0, -0.3, -0.2), (-7.0, -0.3, -0.2), (6.0, -0.3, -0.2), (-6.0, -0.3, -0.2), (6.35, -4.35, -0.2), (-1.2, -5.0, -0.2), (-1.2, 1.0, -0.2), (-1.2, 4.0, -0.2), (-1.2, -4.0, -0.2), (-1.2, -0.3, -0.2), (0.2, 6.0, -0.2), (-1.2, 6.0, -0.2), (-7.0, -5.182, 0.007364), (6.826, -4.825, 0.007364), (7.203, 5.0, 0.007364), (0.2, -5.182, 0.007364), (7.203, 1.0, 0.007364), (-6.0, -5.182, 0.007364), (6.0, -5.182, 0.007364), (7.203, 4.0, 0.007364), (7.203, -4.0, 0.007364), (7.062, -4.447, 0.007364), (6.428, -5.084, 0.007364), (7.203, -0.3, 0.007364), (-1.2, -5.182, 0.007364), (-7.0, -5.182, -0.2074), (6.826, -4.825, -0.2074), (7.203, 5.0, -0.2074), (0.2, -5.182, -0.2074), (7.203, 1.0, -0.2074), (-6.0, -5.182, -0.2074), (6.0, -5.182, -0.2074), (7.203, 4.0, -0.2074), (7.203, -4.0, -0.2074), (7.062, -4.447, -0.2074), (6.428, -5.084, -0.2074), (7.203, -0.3, -0.2074), (-1.2, -5.182, -0.2074), (8.0, 1.0, 0.007364), (8.0, -0.3, 0.007364), (8.0, 1.0, -0.2074), (8.0, -0.3, -0.2074), (-5.0, 4.0, 0.0), (-5.0, -4.0, 0.0), (-5.0, -0.3, 0.0), (-5.0, 5.0, 0.0), (-5.0, -5.0, 0.0), (-5.0, 1.0, 0.0), (-5.0, 4.0, -0.2), (-5.0, -4.0, -0.2), (-5.0, -0.3, -0.2), (-5.0, 5.0, -0.2), (-5.0, -5.0, -0.2), (-5.0, 1.0, -0.2), (-5.0, -5.182, 0.007364), (-5.0, -5.182, -0.2074), (-2.0, 4.0, 0.0), (-2.0, -4.0, 0.0), (-2.0, -0.3, 0.0), (-2.0, 5.0, 0.0), (-2.0, -5.0, 0.0), (-2.0, 1.0, 0.0), (-2.0, 4.0, -0.2), (-2.0, -4.0, -0.2), (-2.0, -0.3, -0.2), (-2.0, 5.0, -0.2), (-2.0, -5.0, -0.2), (-2.0, 1.0, -0.2), (-2.0, -5.182, 0.007364), (-2.0, -5.182, -0.2074)], [], [(19, 13, 3, 15), (39, 30, 5, 16), (34, 14, 7, 32), (41, 38, 8, 31), (25, 2, 26, 27), (33, 6, 11, 35), (16, 5, 13, 19), (31, 8, 14, 34), (14, 19, 15, 7), (38, 39, 16, 8), (6, 17, 18, 11), (8, 16, 19, 14), (29, 36, 28, 1), (37, 40, 22, 4), (0, 20, 23, 10), (4, 22, 24, 12), (17, 25, 27, 18), (18, 27, 26, 9), (36, 24, 21, 28), (12, 24, 36, 29), (24, 34, 32, 21), (40, 41, 31, 22), (20, 33, 35, 23), (22, 31, 34, 24), (132, 135, 30, 39), (134, 137, 38, 41), (137, 132, 39, 38), (136, 133, 40, 37), (133, 134, 41, 40), (30, 43, 42, 5), (63, 59, 47, 57), (83, 60, 49, 74), (78, 76, 51, 58), (85, 75, 52, 82), (69, 71, 70, 46), (77, 79, 55, 50), (60, 63, 57, 49), (75, 78, 58, 52), (58, 51, 59, 63), (82, 52, 60, 83), (50, 55, 62, 61), (52, 58, 63, 60), (73, 45, 72, 80), (81, 48, 66, 84), (44, 54, 67, 64), (48, 56, 68, 66), (61, 62, 71, 69), (62, 53, 70, 71), (80, 72, 65, 68), (56, 73, 80, 68), (68, 65, 76, 78), (84, 66, 75, 85), (64, 67, 79, 77), (66, 68, 78, 75), (138, 83, 74, 141), (140, 85, 82, 143), (143, 82, 83, 138), (142, 81, 84, 139), (139, 84, 85, 140), (74, 49, 86, 87), (26, 2, 46, 70), (76, 65, 109, 112), (4, 12, 94, 91), (51, 76, 112, 105), (45, 73, 111, 102), (9, 26, 70, 53), (5, 42, 86, 49), (21, 32, 99, 96), (42, 43, 87, 86), (121, 9, 53, 127), (33, 20, 64, 77), (1, 28, 97, 89), (65, 72, 110, 109), (32, 7, 92, 99), (28, 21, 96, 97), (17, 6, 50, 61), (20, 0, 44, 64), (29, 1, 89, 98), (128, 54, 106, 131), (6, 33, 77, 50), (2, 25, 69, 46), (13, 5, 49, 57), (25, 17, 61, 69), (43, 30, 74, 87), (3, 47, 103, 90), (3, 13, 57, 47), (97, 96, 109, 110), (98, 89, 102, 111), (96, 99, 112, 109), (89, 97, 110, 102), (91, 94, 107, 104), (88, 93, 106, 101), (94, 98, 111, 107), (95, 90, 103, 108), (100, 91, 104, 113), (92, 95, 108, 105), (112, 99, 115, 117), (144, 100, 113, 145), (0, 10, 93, 88), (72, 45, 102, 110), (56, 48, 104, 107), (15, 3, 90, 95), (37, 4, 91, 100), (12, 29, 98, 94), (7, 15, 95, 92), (54, 44, 101, 106), (44, 0, 88, 101), (73, 56, 107, 111), (48, 81, 113, 104), (47, 59, 108, 103), (59, 51, 105, 108), (136, 37, 100, 144), (114, 116, 117, 115), (92, 105, 116, 114), (105, 112, 117, 116), (99, 92, 114, 115), (18, 9, 121, 118), (35, 11, 123, 120), (11, 18, 118, 123), (10, 23, 119, 122), (23, 35, 120, 119), (62, 124, 127, 53), (79, 126, 129, 55), (55, 129, 124, 62), (54, 128, 125, 67), (67, 125, 126, 79), (135, 121, 127, 141), (142, 128, 131, 145), (93, 130, 131, 106), (10, 122, 130, 93), (118, 121, 135, 132), (120, 123, 137, 134), (123, 118, 132, 137), (122, 119, 133, 136), (119, 120, 134, 133), (124, 138, 141, 127), (126, 140, 143, 129), (129, 143, 138, 124), (128, 142, 139, 125), (125, 139, 140, 126), (130, 144, 145, 131), (122, 136, 144, 130), (30, 135, 141, 74), (81, 142, 145, 113)])
me_plane_001.use_remesh_preserve_volume = False
me_plane_001.use_remesh_preserve_attributes = False
me_plane_001.use_mirror_vertex_groups = False
me_plane_001.update()

# ---- objects
ob_cylinder_002 = bpy.data.objects.new('Cylinder.002', me_cylinder_005)
ob_cylinder_001 = bpy.data.objects.new('Cylinder.001', me_cylinder_004)
ob_cylinder = bpy.data.objects.new('Cylinder', me_cylinder_003)
ob_sofa_02 = bpy.data.objects.new('sofa_02', me_cube_005)
ob_cube = bpy.data.objects.new('Cube', me_cube_004)
ob_sofa_01 = bpy.data.objects.new('sofa_01', me_cube_003)
ob_balusters = bpy.data.objects.new('balusters', me_plane_009)
ob_table = bpy.data.objects.new('table', me_cylinder_002)
ob_adult = bpy.data.objects.new('adult', me_cylinder_001)
ob_child = bpy.data.objects.new('child', me_cylinder)
ob_kitchen_sink = bpy.data.objects.new('kitchen_sink', me_cube_002)
ob_bookshelf_02 = bpy.data.objects.new('bookshelf_02', me_plane_008)
ob_door_to_basement = bpy.data.objects.new('door_to_basement', me_plane_007)
ob_bookshelf_01 = bpy.data.objects.new('bookshelf_01', me_cube_001)
ob_wall = bpy.data.objects.new('wall', me_plane_006)
ob_stairs_01 = bpy.data.objects.new('stairs_01', me_plane_003)
ob_floor_01 = bpy.data.objects.new('Floor-01', me_plane_002)
ob_floor_g0 = bpy.data.objects.new('Floor-G0', me_plane_001)

# ---- transforms, parenting, visibility, modifiers, constraints
ob_cylinder_002.location = (-3.378, -1.957, 0.5)
ob_cylinder_002.lineart.crease_threshold = 0.0
ob_cylinder_001.location = (-5.229, -3.805, 0.5)
ob_cylinder_001.lineart.crease_threshold = 0.0
ob_cylinder.location = (-7.009, -1.957, 0.5)
ob_cylinder.lineart.crease_threshold = 0.0
ob_sofa_02.location = (0.7859, 2.5, 0.5)
ob_sofa_02.lineart.crease_threshold = 0.0
ob_cube.location = (0.7859, 2.5, 0.5)
ob_cube.lineart.crease_threshold = 0.0
ob_sofa_01.location = (2.5, 0.2766, 0.5)
ob_sofa_01.lineart.crease_threshold = 0.0
ob_balusters.location = (-1.0, 0.0, 4.2)
ob_balusters.rotation_euler = (0.0, 0.0, 3.142)
ob_balusters.scale = (-1.0, 1.0, 1.0)
ob_balusters.lineart.crease_threshold = 0.0
ob_table.location = (-5.206, -2.0, 1.3)
ob_table.lineart.crease_threshold = 0.0
ob_adult.location = (-4.566, 2.814, 1.518)
ob_adult.lineart.crease_threshold = 0.0
ob_child.location = (-3.488, 1.792, 1.455)
ob_child.scale = (0.8496, 0.8496, 0.9583)
ob_child.lineart.crease_threshold = 0.0
ob_kitchen_sink.location = (-7.492, 4.513, 0.4884)
ob_kitchen_sink.lineart.crease_threshold = 0.0
ob_bookshelf_02.location = (5.5, 0.8, -0.001441)
ob_bookshelf_02.scale = (1.0, 1.0, 1.343)
ob_bookshelf_02.lineart.crease_threshold = 0.0
ob_door_to_basement.location = (5.5, -0.5, -0.001441)
ob_door_to_basement.scale = (1.0, 1.0, 1.343)
ob_door_to_basement.lineart.crease_threshold = 0.0
ob_bookshelf_01.location = (5.5, -1.5, 0.6702)
ob_bookshelf_01.scale = (1.0, 1.0, 1.333)
ob_bookshelf_01.lineart.crease_threshold = 0.0
ob_wall.location = (-1.0, 0.0, 0.2)
ob_wall.rotation_euler = (0.0, 0.0, 3.142)
ob_wall.scale = (-1.0, 1.0, 1.0)
ob_wall.lineart.crease_threshold = 0.0
ob_stairs_01.location = (2.738, -3.651, 4.229)
ob_stairs_01.rotation_euler = (0.0, -0.0, 3.142)
ob_stairs_01.scale = (-1.307, 1.307, 1.228)
ob_stairs_01.lineart.crease_threshold = 0.0
ob_floor_01.location = (-1.0, 0.0, 4.2)
ob_floor_01.rotation_euler = (0.0, 0.0, 3.142)
ob_floor_01.scale = (-1.0, 1.0, 1.0)
ob_floor_01.lineart.crease_threshold = 0.0
ob_floor_g0.location = (-1.0, 0.0, 0.0)
ob_floor_g0.rotation_euler = (0.0, 0.0, 3.142)
ob_floor_g0.scale = (-1.0, 1.0, 1.0)
ob_floor_g0.lineart.crease_threshold = 0.0

# ---- collection membership
col_collection_1.objects.link(ob_cylinder_002)
col_collection_1.objects.link(ob_cylinder_001)
col_collection_1.objects.link(ob_cylinder)
col_collection_1.objects.link(ob_sofa_02)
col_collection_1.objects.link(ob_cube)
col_collection_1.objects.link(ob_sofa_01)
col_collection_1.objects.link(ob_balusters)
col_collection_1.objects.link(ob_table)
col_collection_1.objects.link(ob_adult)
col_collection_1.objects.link(ob_child)
col_collection_1.objects.link(ob_kitchen_sink)
col_collection_1.objects.link(ob_bookshelf_02)
col_collection_1.objects.link(ob_door_to_basement)
col_collection_1.objects.link(ob_bookshelf_01)
col_collection_1.objects.link(ob_wall)
col_collection_1.objects.link(ob_stairs_01)
col_collection_1.objects.link(ob_floor_01)
col_collection_1.objects.link(ob_floor_g0)

# ---- scene / render settings (as saved in the file)
scene.frame_start = 1; scene.frame_end = 250; scene.frame_set(0)
scene.render.engine = 'BLENDER_EEVEE_NEXT'
scene.render.resolution_percentage = 50
scene.render.dither_intensity = 0.0
scene.cycles.use_denoising = False
scene.cycles.samples = 10
scene.cycles.sampling_pattern = 'TABULATED_SOBOL'
scene.cycles.light_sampling_threshold = 0.0
scene.cycles.use_adaptive_sampling = False
scene.cycles.use_light_tree = False
scene.cycles.blur_glossy = 0.0
scene.cycles.volume_bounces = 1
scene.cycles.pixel_filter_type = 'GAUSSIAN'
scene.cycles.sample_clamp_indirect = 0.0
scene.view_settings.view_transform = 'Standard'
bpy.context.view_layer.update()

# ---- added for rendering (the .blend has no active camera and no usable light): camera, sun
cam_auto = bpy.data.cameras.new('AutoCamera')
cam_auto.lens = 50.0
cam_auto.sensor_width = 36.0
cam_auto.clip_end = 1000.0
ob_auto_camera = bpy.data.objects.new('AutoCamera', cam_auto)
scene.collection.objects.link(ob_auto_camera)
ob_auto_camera.location = (19.1412, -23.3464, 19.7112)
ob_auto_camera.rotation_euler = (1.09748, -7.21219e-08, 0.694738)
scene.camera = ob_auto_camera
light_auto_sun = bpy.data.lights.new('AutoSun', 'SUN')
light_auto_sun.energy = 3.0
light_auto_sun.angle = 0.0523599
ob_auto_sun = bpy.data.objects.new('AutoSun', light_auto_sun)
scene.collection.objects.link(ob_auto_sun)
ob_auto_sun.rotation_euler = (0.872665, 0.174533, 0.523599)
bpy.context.view_layer.update()
